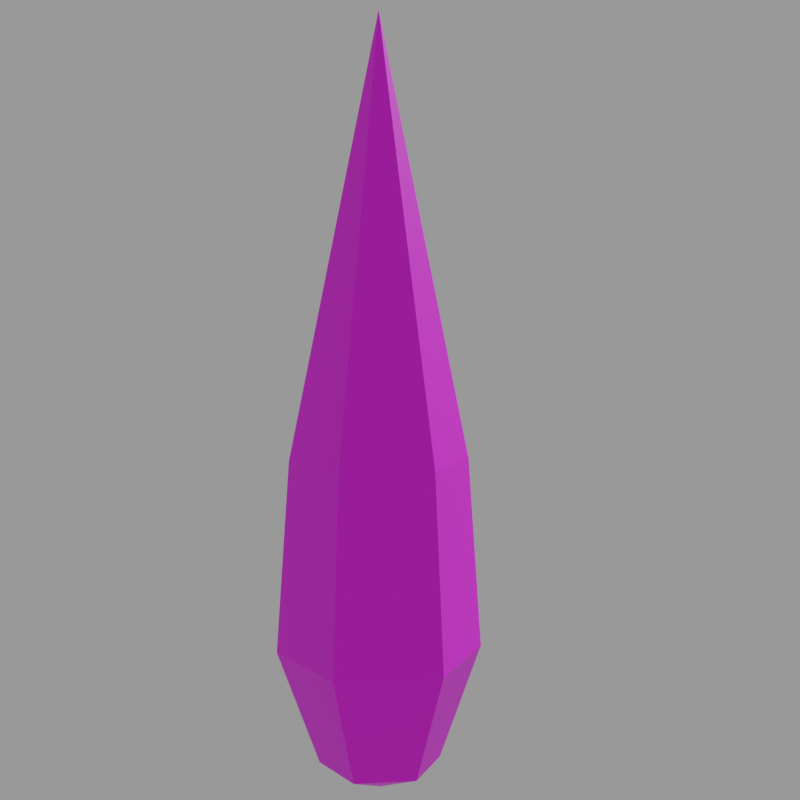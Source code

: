 # Source: flame3.mdl.blend  (saved by Blender 4.5.92; exported with 4.5.12 LTS)
import bpy
from mathutils import Matrix  # noqa: F401  (used for matrix-valued properties, if any)

bpy.ops.wm.read_factory_settings(use_empty=True)
scene = bpy.context.scene
scene.name = 'Empty'

# ---- images (referenced by path relative to the original .blend; pixels are not part of the script)
import os
ASSET_DIR = os.environ.get("B2B_ASSET_DIR", "")  # directory of the original .blend (textures are referenced by path, not embedded)
HERE = os.path.dirname(os.path.abspath(__file__))  # packed textures are extracted next to this script under _unpacked/

def load_image(name, relpath, width, height, colorspace="sRGB"):
    """Load a texture the original file referenced (path relative to the .blend, or extracted next to this script)."""
    p = next((c for c in (os.path.join(HERE, relpath), os.path.join(ASSET_DIR, relpath)) if relpath and os.path.exists(c)), "")
    if p:
        img = bpy.data.images.load(p, check_existing=True)
        img.name = name
    else:  # same state as the original file: an image datablock whose file is absent (Cycles renders it pink)
        img = bpy.data.images.new(name, width, height)
        img.source = "FILE"
        img.filepath = "//" + (relpath or name)
    img.colorspace_settings.name = colorspace
    return img
img_flame3_mdl_0_png = load_image('flame3.mdl.0.png', 'textures/flame3.mdl.0.png', 1024, 1024, 'sRGB')

# ---- materials (node trees are filled in below, after node groups)
mat_skin0 = bpy.data.materials.new('skin0')

# ---- material node trees
mat_skin0.use_nodes = True; mat_skin0.node_tree.nodes.clear()
_N = mat_skin0.node_tree.nodes; _L = mat_skin0.node_tree.links
n0 = _N.new('ShaderNodeOutputMaterial'); n0.name = 'Material Output'; n0.location = (40, 84)
n1 = _N.new('ShaderNodeTexImage'); n1.name = 'Image Texture'; n1.location = (-544, 81)
n1.image = img_flame3_mdl_0_png
n1.interpolation = 'Closest'
n2 = _N.new('ShaderNodeBsdfPrincipled'); n2.name = 'Principled BSDF'; n2.location = (-224, 107)
_L.new(n2.outputs[0], n0.inputs[0])
_L.new(n1.outputs[0], n2.inputs[0])
n0.is_active_output = True

# ---- cameras
cam_camera = bpy.data.cameras.new('Camera')

# ---- meshes
me_flame3 = bpy.data.meshes.new('flame3')
me_flame3.from_pydata([(8.585e-10, 1.128e-09, 2.3), (8.585e-10, 0.7364, 5.224), (0.6377, 0.3682, 5.224), (0.6377, -0.3682, 5.224), (8.585e-10, -0.7364, 5.224), (-0.6377, -0.3682, 5.224), (-0.6377, 0.3682, 5.224), (8.585e-10, 1.128e-09, 10.68), (0.0, 4.797e-10, 1.387), (0.0, 1.072, 1.887), (0.9281, 0.5358, 1.887), (0.9281, -0.5358, 1.887), (0.0, -1.072, 1.887), (-0.9281, -0.5358, 1.887), (-0.9281, 0.5358, 1.887), (0.0, 4.797e-10, 14.82), (0.0, 1.803, 3.907), (1.561, 0.9015, 3.907), (1.561, -0.9015, 3.907), (0.0, -1.803, 3.907), (-1.561, 0.9015, 3.907), (-1.561, -0.9015, 3.907), (0.0, 1.56, 7.267), (1.351, -0.7801, 7.267), (-1.351, 0.7801, 7.267), (1.351, 0.7801, 7.267), (0.0, -1.56, 7.267), (-1.351, -0.7801, 7.267), (4.906e-10, 8.504e-10, 1.866), (4.906e-10, 0.8037, 2.441), (0.6961, 0.4019, 2.441), (0.6961, -0.4019, 2.441), (4.906e-10, -0.8037, 2.441), (-0.6961, -0.4019, 2.441), (-0.6961, 0.4019, 2.441), (5.316e-10, 1.028, 7.576), (0.8902, 0.5139, 7.576), (0.8902, -0.5139, 7.576), (5.316e-10, -1.028, 7.576), (-0.8902, -0.5139, 7.576), (-0.8902, 0.5139, 7.576), (4.906e-10, 8.504e-10, 12.77), (5.088e-10, 1.272, 3.901), (1.102, 0.6361, 3.901), (1.102, -0.6361, 3.901), (5.088e-10, -1.272, 3.901), (-1.102, 0.6361, 3.901), (-1.102, -0.6361, 3.901)], [], [(0, 2, 1), (0, 3, 2), (0, 4, 3), (0, 5, 4), (0, 6, 5), (0, 1, 6), (1, 7, 6), (5, 7, 4), (3, 7, 2), (6, 7, 5), (4, 7, 3), (2, 7, 1), (8, 10, 9), (8, 11, 10), (8, 12, 11), (8, 13, 12), (23, 15, 25), (8, 14, 13), (8, 9, 14), (15, 26, 27), (24, 15, 27), (15, 23, 26), (22, 15, 24), (14, 20, 21, 13), (11, 18, 17, 10), (13, 21, 19, 12), (9, 16, 20, 14), (12, 19, 18, 11), (10, 17, 16, 9), (20, 24, 27, 21), (18, 23, 25, 17), (21, 27, 26, 19), (16, 22, 24, 20), (19, 26, 23, 18), (17, 25, 22, 16), (28, 30, 29), (28, 31, 30), (28, 32, 31), (28, 33, 32), (28, 34, 33), (28, 29, 34), (35, 41, 40), (43, 36, 35, 42), (45, 38, 37, 44), (42, 35, 40, 46), (47, 39, 38, 45), (44, 37, 36, 43), (39, 41, 38), (37, 41, 36), (40, 41, 39), (38, 41, 37), (36, 41, 35), (34, 46, 47, 33), (31, 44, 43, 30), (33, 47, 45, 32), (29, 42, 46, 34), (32, 45, 44, 31), (30, 43, 42, 29), (46, 40, 39, 47), (15, 22, 25)])
_uv = me_flame3.uv_layers.new(name='UVMap')
_uv.uv.foreach_set('vector', [0.624, 0.05369, 0.624, 0.05369, 0.624, 0.05369, 0.624, 0.05369, 0.624, 0.05369, 0.624, 0.05369, 0.624, 0.05369, 0.624, 0.05369, 0.624, 0.05369, 0.624, 0.05369, 0.624, 0.05369, 0.624, 0.05369, 0.624, 0.05369, 0.624, 0.05369, 0.624, 0.05369, 0.624, 0.05369, 0.624, 0.05369, 0.624, 0.05369, 0.624, 0.05369, 0.624, 0.05369, 0.624, 0.05369, 0.624, 0.05369, 0.624, 0.05369, 0.624, 0.05369, 0.624, 0.05369, 0.624, 0.05369, 0.624, 0.05369, 0.624, 0.05369, 0.624, 0.05369, 0.624, 0.05369, 0.624, 0.05369, 0.624, 0.05369, 0.624, 0.05369, 0.624, 0.05369, 0.624, 0.05369, 0.624, 0.05369, 0.8011, 0.6571, 0.8011, 0.6571, 0.8011, 0.6571, 0.8011, 0.6571, 0.8011, 0.6571, 0.8011, 0.6571, 0.8011, 0.6571, 0.8011, 0.6571, 0.8011, 0.6571, 0.8011, 0.6571, 0.8011, 0.6571, 0.8011, 0.6571, 0.8011, 0.6571, 0.8011, 0.6571, 0.8011, 0.6571, 0.8011, 0.6571, 0.8011, 0.6571, 0.8011, 0.6571, 0.8011, 0.6571, 0.8011, 0.6571, 0.8011, 0.6571, 0.8011, 0.6571, 0.8011, 0.6571, 0.8011, 0.6571, 0.8011, 0.6571, 0.8011, 0.6571, 0.8011, 0.6571, 0.8011, 0.6571, 0.8011, 0.6571, 0.8011, 0.6571, 0.8011, 0.6571, 0.8011, 0.6571, 0.8011, 0.6571, 0.8011, 0.6571, 0.8011, 0.6571, 0.8011, 0.6571, 0.8011, 0.6571, 0.8011, 0.6571, 0.8011, 0.6571, 0.8011, 0.6571, 0.8011, 0.6571, 0.8011, 0.6571, 0.8011, 0.6571, 0.8011, 0.6571, 0.8011, 0.6571, 0.8011, 0.6571, 0.8011, 0.6571, 0.8011, 0.6571, 0.8011, 0.6571, 0.8011, 0.6571, 0.8011, 0.6571, 0.8011, 0.6571, 0.8011, 0.6571, 0.8011, 0.6571, 0.8011, 0.6571, 0.8011, 0.6571, 0.8011, 0.6571, 0.8011, 0.6571, 0.8011, 0.6571, 0.8011, 0.6571, 0.8011, 0.6571, 0.8011, 0.6571, 0.8011, 0.6571, 0.8011, 0.6571, 0.8011, 0.6571, 0.8011, 0.6571, 0.8011, 0.6571, 0.8011, 0.6571, 0.8011, 0.6571, 0.8011, 0.6571, 0.8011, 0.6571, 0.8011, 0.6571, 0.8011, 0.6571, 0.8011, 0.6571, 0.8011, 0.6571, 0.8011, 0.6571, 0.8011, 0.6571, 0.8011, 0.6571, 0.8011, 0.6571, 0.8011, 0.6571, 0.8011, 0.6571, 0.9329, 0.3755, 0.9329, 0.3755, 0.9329, 0.3755, 0.9329, 0.3755, 0.9329, 0.3755, 0.9329, 0.3755, 0.9329, 0.3755, 0.9329, 0.3755, 0.9329, 0.3755, 0.9329, 0.3755, 0.9329, 0.3755, 0.9329, 0.3755, 0.9329, 0.3755, 0.9329, 0.3755, 0.9329, 0.3755, 0.9329, 0.3755, 0.9329, 0.3755, 0.9329, 0.3755, 0.9329, 0.3755, 0.9329, 0.3755, 0.9329, 0.3755, 0.9329, 0.3755, 0.9329, 0.3755, 0.9329, 0.3755, 0.9329, 0.3755, 0.9329, 0.3755, 0.9329, 0.3755, 0.9329, 0.3755, 0.9329, 0.3755, 0.9329, 0.3755, 0.9329, 0.3755, 0.9329, 0.3755, 0.9329, 0.3755, 0.9329, 0.3755, 0.9329, 0.3755, 0.9329, 0.3755, 0.9329, 0.3755, 0.9329, 0.3755, 0.9329, 0.3755, 0.9329, 0.3755, 0.9329, 0.3755, 0.9329, 0.3755, 0.9329, 0.3755, 0.9329, 0.3755, 0.9329, 0.3755, 0.9329, 0.3755, 0.9329, 0.3755, 0.9329, 0.3755, 0.9329, 0.3755, 0.9329, 0.3755, 0.9329, 0.3755, 0.9329, 0.3755, 0.9329, 0.3755, 0.9329, 0.3755, 0.9329, 0.3755, 0.9329, 0.3755, 0.9329, 0.3755, 0.9329, 0.3755, 0.9329, 0.3755, 0.9329, 0.3755, 0.9329, 0.3755, 0.9329, 0.3755, 0.9329, 0.3755, 0.9329, 0.3755, 0.9329, 0.3755, 0.9329, 0.3755, 0.9329, 0.3755, 0.9329, 0.3755, 0.9329, 0.3755, 0.9329, 0.3755, 0.9329, 0.3755, 0.9329, 0.3755, 0.9329, 0.3755, 0.9329, 0.3755, 0.9329, 0.3755, 0.9329, 0.3755, 0.9329, 0.3755, 0.9329, 0.3755, 0.9329, 0.3755, 0.9329, 0.3755, 0.9329, 0.3755, 0.9329, 0.3755, 0.9329, 0.3755, 0.9329, 0.3755, 0.8011, 0.6571, 0.8011, 0.6571, 0.8011, 0.6571])
me_flame3.materials.append(mat_skin0)
me_flame3.update()

# ---- objects
ob_flame3 = bpy.data.objects.new('flame3', me_flame3)
ob_camera = bpy.data.objects.new('Camera', cam_camera)

# ---- transforms, parenting, visibility, modifiers, constraints
ob_flame3.location = (0.0, 0.0, 0.0)
ob_flame3.scale = (0.5625, 0.5625, 0.5625)
ob_camera.location = (-10.64, 0.9771, 5.764)
ob_camera.rotation_euler = (1.469, -9.114e-06, -1.681)
ob_camera.scale = (1.0, 1.0, 1.0)

# ---- collection membership
scene.collection.objects.link(ob_flame3)
scene.collection.objects.link(ob_camera)

# ---- scene / render settings (as saved in the file)
scene.camera = ob_camera
scene.frame_start = 1; scene.frame_end = 8; scene.frame_set(1)
scene.render.engine = 'CYCLES'
scene.render.image_settings.exr_codec = 'NONE'
scene.render.resolution_x = 4
scene.render.resolution_y = 4
scene.render.fps = 10
scene.render.simplify_subdivision_render = 0
scene.render.simplify_child_particles_render = 0.0
scene.cycles.denoising_use_gpu = True
scene.eevee.use_shadows = False
scene.eevee.ray_tracing_options.trace_max_roughness = 0.0
scene.view_settings.view_transform = 'Filmic'
bpy.context.view_layer.update()

# ---- added for rendering (the .blend has no usable light): sun + grey world if the file has none
light_auto_sun = bpy.data.lights.new('AutoSun', 'SUN')
light_auto_sun.energy = 3.0
light_auto_sun.angle = 0.0523599
ob_auto_sun = bpy.data.objects.new('AutoSun', light_auto_sun)
scene.collection.objects.link(ob_auto_sun)
ob_auto_sun.rotation_euler = (0.872665, 0.174533, 0.523599)
if scene.world is None:
    world_auto = bpy.data.worlds.new('AutoWorld')
    world_auto.color = (0.3, 0.3, 0.3)
    scene.world = world_auto
bpy.context.view_layer.update()
